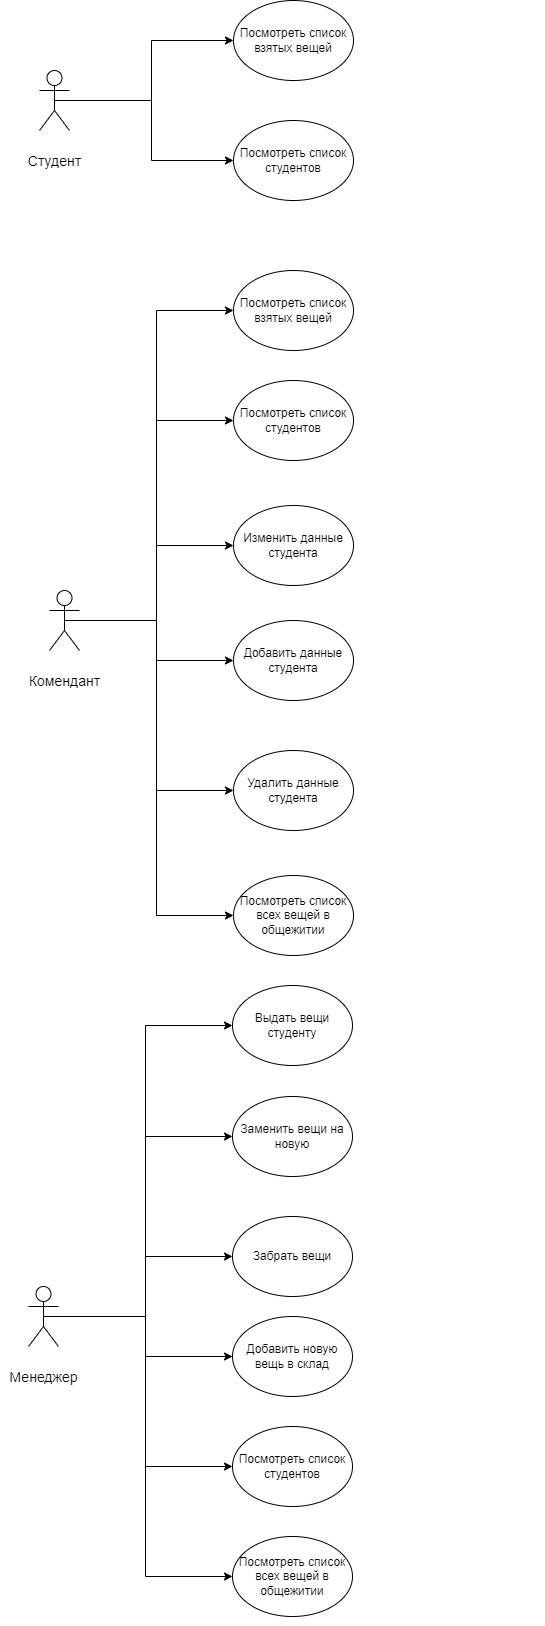

The diagram above was exported from draw.io. Its source (the exported page's mxGraphModel, read from the mxfile embedded in the PNG):
<mxGraphModel dx="1372" dy="804" grid="1" gridSize="10" guides="1" tooltips="1" connect="1" arrows="1" fold="1" page="1" pageScale="1" pageWidth="827" pageHeight="1169" math="0" shadow="0">
  <root>
    <mxCell id="0" />
    <mxCell id="1" parent="0" />
    <mxCell id="-VzDi3AFjBeGze30gAXg-14" style="edgeStyle=orthogonalEdgeStyle;rounded=0;orthogonalLoop=1;jettySize=auto;html=1;exitX=0.5;exitY=0.5;exitDx=0;exitDy=0;exitPerimeter=0;entryX=0;entryY=0.5;entryDx=0;entryDy=0;fontFamily=Helvetica;fontSize=12;fontColor=default;" edge="1" parent="1" source="-VzDi3AFjBeGze30gAXg-3" target="-VzDi3AFjBeGze30gAXg-6">
      <mxGeometry relative="1" as="geometry" />
    </mxCell>
    <mxCell id="-VzDi3AFjBeGze30gAXg-16" style="edgeStyle=orthogonalEdgeStyle;rounded=0;orthogonalLoop=1;jettySize=auto;html=1;exitX=0.5;exitY=0.5;exitDx=0;exitDy=0;exitPerimeter=0;entryX=0;entryY=0.5;entryDx=0;entryDy=0;fontFamily=Helvetica;fontSize=12;fontColor=default;" edge="1" parent="1" source="-VzDi3AFjBeGze30gAXg-3" target="-VzDi3AFjBeGze30gAXg-7">
      <mxGeometry relative="1" as="geometry" />
    </mxCell>
    <mxCell id="-VzDi3AFjBeGze30gAXg-3" value="&lt;p style=&quot;line-height: 200%;&quot;&gt;&lt;font style=&quot;font-size: 14px;&quot;&gt;Студент&lt;/font&gt;&lt;/p&gt;" style="shape=umlActor;verticalLabelPosition=bottom;verticalAlign=top;html=1;outlineConnect=0;strokeColor=default;fontFamily=Helvetica;fontSize=12;fontColor=default;fillColor=default;" vertex="1" parent="1">
      <mxGeometry x="100" y="90" width="30" height="60" as="geometry" />
    </mxCell>
    <mxCell id="-VzDi3AFjBeGze30gAXg-20" style="edgeStyle=orthogonalEdgeStyle;rounded=0;orthogonalLoop=1;jettySize=auto;html=1;exitX=0.5;exitY=0.5;exitDx=0;exitDy=0;exitPerimeter=0;entryX=0;entryY=0.5;entryDx=0;entryDy=0;fontFamily=Helvetica;fontSize=12;fontColor=default;" edge="1" parent="1" source="-VzDi3AFjBeGze30gAXg-4" target="-VzDi3AFjBeGze30gAXg-17">
      <mxGeometry relative="1" as="geometry" />
    </mxCell>
    <mxCell id="-VzDi3AFjBeGze30gAXg-21" style="edgeStyle=orthogonalEdgeStyle;rounded=0;orthogonalLoop=1;jettySize=auto;html=1;exitX=0.5;exitY=0.5;exitDx=0;exitDy=0;exitPerimeter=0;entryX=0;entryY=0.5;entryDx=0;entryDy=0;fontFamily=Helvetica;fontSize=12;fontColor=default;" edge="1" parent="1" source="-VzDi3AFjBeGze30gAXg-4" target="-VzDi3AFjBeGze30gAXg-18">
      <mxGeometry relative="1" as="geometry" />
    </mxCell>
    <mxCell id="-VzDi3AFjBeGze30gAXg-22" style="edgeStyle=orthogonalEdgeStyle;rounded=0;orthogonalLoop=1;jettySize=auto;html=1;exitX=0.5;exitY=0.5;exitDx=0;exitDy=0;exitPerimeter=0;entryX=0;entryY=0.5;entryDx=0;entryDy=0;fontFamily=Helvetica;fontSize=12;fontColor=default;" edge="1" parent="1" source="-VzDi3AFjBeGze30gAXg-4" target="-VzDi3AFjBeGze30gAXg-8">
      <mxGeometry relative="1" as="geometry" />
    </mxCell>
    <mxCell id="-VzDi3AFjBeGze30gAXg-23" style="edgeStyle=orthogonalEdgeStyle;rounded=0;orthogonalLoop=1;jettySize=auto;html=1;exitX=0.5;exitY=0.5;exitDx=0;exitDy=0;exitPerimeter=0;entryX=0;entryY=0.5;entryDx=0;entryDy=0;fontFamily=Helvetica;fontSize=12;fontColor=default;" edge="1" parent="1" source="-VzDi3AFjBeGze30gAXg-4" target="-VzDi3AFjBeGze30gAXg-9">
      <mxGeometry relative="1" as="geometry" />
    </mxCell>
    <mxCell id="-VzDi3AFjBeGze30gAXg-24" style="edgeStyle=orthogonalEdgeStyle;rounded=0;orthogonalLoop=1;jettySize=auto;html=1;exitX=0.5;exitY=0.5;exitDx=0;exitDy=0;exitPerimeter=0;entryX=0;entryY=0.5;entryDx=0;entryDy=0;fontFamily=Helvetica;fontSize=12;fontColor=default;" edge="1" parent="1" source="-VzDi3AFjBeGze30gAXg-4" target="-VzDi3AFjBeGze30gAXg-10">
      <mxGeometry relative="1" as="geometry" />
    </mxCell>
    <mxCell id="-VzDi3AFjBeGze30gAXg-25" style="edgeStyle=orthogonalEdgeStyle;rounded=0;orthogonalLoop=1;jettySize=auto;html=1;exitX=0.5;exitY=0.5;exitDx=0;exitDy=0;exitPerimeter=0;entryX=0;entryY=0.5;entryDx=0;entryDy=0;fontFamily=Helvetica;fontSize=12;fontColor=default;" edge="1" parent="1" source="-VzDi3AFjBeGze30gAXg-4" target="-VzDi3AFjBeGze30gAXg-19">
      <mxGeometry relative="1" as="geometry" />
    </mxCell>
    <mxCell id="-VzDi3AFjBeGze30gAXg-4" value="&lt;p style=&quot;line-height: 200%;&quot;&gt;&lt;font style=&quot;font-size: 14px;&quot;&gt;Комендант&lt;/font&gt;&lt;/p&gt;" style="shape=umlActor;verticalLabelPosition=bottom;verticalAlign=top;html=1;outlineConnect=0;strokeColor=default;fontFamily=Helvetica;fontSize=12;fontColor=default;fillColor=default;" vertex="1" parent="1">
      <mxGeometry x="110" y="610" width="30" height="60" as="geometry" />
    </mxCell>
    <mxCell id="-VzDi3AFjBeGze30gAXg-29" style="edgeStyle=orthogonalEdgeStyle;rounded=0;orthogonalLoop=1;jettySize=auto;html=1;exitX=0.5;exitY=0.5;exitDx=0;exitDy=0;exitPerimeter=0;entryX=0;entryY=0.5;entryDx=0;entryDy=0;fontFamily=Helvetica;fontSize=12;fontColor=default;" edge="1" parent="1" source="-VzDi3AFjBeGze30gAXg-5" target="-VzDi3AFjBeGze30gAXg-11">
      <mxGeometry relative="1" as="geometry" />
    </mxCell>
    <mxCell id="-VzDi3AFjBeGze30gAXg-30" style="edgeStyle=orthogonalEdgeStyle;rounded=0;orthogonalLoop=1;jettySize=auto;html=1;exitX=0.5;exitY=0.5;exitDx=0;exitDy=0;exitPerimeter=0;entryX=0;entryY=0.5;entryDx=0;entryDy=0;fontFamily=Helvetica;fontSize=12;fontColor=default;" edge="1" parent="1" source="-VzDi3AFjBeGze30gAXg-5" target="-VzDi3AFjBeGze30gAXg-12">
      <mxGeometry relative="1" as="geometry" />
    </mxCell>
    <mxCell id="-VzDi3AFjBeGze30gAXg-31" style="edgeStyle=orthogonalEdgeStyle;rounded=0;orthogonalLoop=1;jettySize=auto;html=1;exitX=0.5;exitY=0.5;exitDx=0;exitDy=0;exitPerimeter=0;entryX=0;entryY=0.5;entryDx=0;entryDy=0;fontFamily=Helvetica;fontSize=12;fontColor=default;" edge="1" parent="1" source="-VzDi3AFjBeGze30gAXg-5" target="-VzDi3AFjBeGze30gAXg-13">
      <mxGeometry relative="1" as="geometry" />
    </mxCell>
    <mxCell id="-VzDi3AFjBeGze30gAXg-32" style="edgeStyle=orthogonalEdgeStyle;rounded=0;orthogonalLoop=1;jettySize=auto;html=1;exitX=0.5;exitY=0.5;exitDx=0;exitDy=0;exitPerimeter=0;entryX=0;entryY=0.5;entryDx=0;entryDy=0;fontFamily=Helvetica;fontSize=12;fontColor=default;" edge="1" parent="1" source="-VzDi3AFjBeGze30gAXg-5" target="-VzDi3AFjBeGze30gAXg-26">
      <mxGeometry relative="1" as="geometry" />
    </mxCell>
    <mxCell id="-VzDi3AFjBeGze30gAXg-33" style="edgeStyle=orthogonalEdgeStyle;rounded=0;orthogonalLoop=1;jettySize=auto;html=1;exitX=0.5;exitY=0.5;exitDx=0;exitDy=0;exitPerimeter=0;entryX=0;entryY=0.5;entryDx=0;entryDy=0;fontFamily=Helvetica;fontSize=12;fontColor=default;" edge="1" parent="1" source="-VzDi3AFjBeGze30gAXg-5" target="-VzDi3AFjBeGze30gAXg-27">
      <mxGeometry relative="1" as="geometry" />
    </mxCell>
    <mxCell id="-VzDi3AFjBeGze30gAXg-34" style="edgeStyle=orthogonalEdgeStyle;rounded=0;orthogonalLoop=1;jettySize=auto;html=1;exitX=0.5;exitY=0.5;exitDx=0;exitDy=0;exitPerimeter=0;entryX=0;entryY=0.5;entryDx=0;entryDy=0;fontFamily=Helvetica;fontSize=12;fontColor=default;" edge="1" parent="1" source="-VzDi3AFjBeGze30gAXg-5" target="-VzDi3AFjBeGze30gAXg-28">
      <mxGeometry relative="1" as="geometry" />
    </mxCell>
    <mxCell id="-VzDi3AFjBeGze30gAXg-5" value="&lt;p style=&quot;line-height: 200%;&quot;&gt;&lt;font style=&quot;font-size: 14px;&quot;&gt;Менеджер&lt;/font&gt;&lt;/p&gt;" style="shape=umlActor;verticalLabelPosition=bottom;verticalAlign=top;html=1;outlineConnect=0;strokeColor=default;fontFamily=Helvetica;fontSize=12;fontColor=default;fillColor=default;" vertex="1" parent="1">
      <mxGeometry x="80" y="1491" width="30" height="60" as="geometry" />
    </mxCell>
    <mxCell id="-VzDi3AFjBeGze30gAXg-6" value="Посмотреть список взятых вещей" style="ellipse;whiteSpace=wrap;html=1;strokeColor=default;fontFamily=Helvetica;fontSize=12;fontColor=default;fillColor=default;" vertex="1" parent="1">
      <mxGeometry x="294" y="20" width="120" height="80" as="geometry" />
    </mxCell>
    <mxCell id="-VzDi3AFjBeGze30gAXg-7" value="Посмотреть список студентов" style="ellipse;whiteSpace=wrap;html=1;strokeColor=default;fontFamily=Helvetica;fontSize=12;fontColor=default;fillColor=default;" vertex="1" parent="1">
      <mxGeometry x="294" y="140" width="120" height="80" as="geometry" />
    </mxCell>
    <mxCell id="-VzDi3AFjBeGze30gAXg-8" value="Изменить данные студента" style="ellipse;whiteSpace=wrap;html=1;strokeColor=default;fontFamily=Helvetica;fontSize=12;fontColor=default;fillColor=default;" vertex="1" parent="1">
      <mxGeometry x="294" y="525" width="120" height="80" as="geometry" />
    </mxCell>
    <mxCell id="-VzDi3AFjBeGze30gAXg-9" value="Добавить данные студента" style="ellipse;whiteSpace=wrap;html=1;strokeColor=default;fontFamily=Helvetica;fontSize=12;fontColor=default;fillColor=default;" vertex="1" parent="1">
      <mxGeometry x="294" y="640" width="120" height="80" as="geometry" />
    </mxCell>
    <mxCell id="-VzDi3AFjBeGze30gAXg-10" value="Удалить данные студента" style="ellipse;whiteSpace=wrap;html=1;strokeColor=default;fontFamily=Helvetica;fontSize=12;fontColor=default;fillColor=default;" vertex="1" parent="1">
      <mxGeometry x="294" y="770" width="120" height="80" as="geometry" />
    </mxCell>
    <mxCell id="-VzDi3AFjBeGze30gAXg-11" value="Выдать вещи студенту" style="ellipse;whiteSpace=wrap;html=1;strokeColor=default;fontFamily=Helvetica;fontSize=12;fontColor=default;fillColor=default;" vertex="1" parent="1">
      <mxGeometry x="284" y="1190" width="120" height="80" as="geometry" />
    </mxCell>
    <mxCell id="-VzDi3AFjBeGze30gAXg-12" value="Заменить вещи на новую" style="ellipse;whiteSpace=wrap;html=1;strokeColor=default;fontFamily=Helvetica;fontSize=12;fontColor=default;fillColor=default;" vertex="1" parent="1">
      <mxGeometry x="284" y="1301" width="120" height="80" as="geometry" />
    </mxCell>
    <mxCell id="-VzDi3AFjBeGze30gAXg-13" value="Забрать вещи" style="ellipse;whiteSpace=wrap;html=1;strokeColor=default;fontFamily=Helvetica;fontSize=12;fontColor=default;fillColor=default;" vertex="1" parent="1">
      <mxGeometry x="284" y="1421" width="120" height="80" as="geometry" />
    </mxCell>
    <mxCell id="-VzDi3AFjBeGze30gAXg-17" value="Посмотреть список взятых вещей" style="ellipse;whiteSpace=wrap;html=1;strokeColor=default;fontFamily=Helvetica;fontSize=12;fontColor=default;fillColor=default;" vertex="1" parent="1">
      <mxGeometry x="294" y="290" width="120" height="80" as="geometry" />
    </mxCell>
    <mxCell id="-VzDi3AFjBeGze30gAXg-18" value="Посмотреть список студентов" style="ellipse;whiteSpace=wrap;html=1;strokeColor=default;fontFamily=Helvetica;fontSize=12;fontColor=default;fillColor=default;" vertex="1" parent="1">
      <mxGeometry x="294" y="400" width="120" height="80" as="geometry" />
    </mxCell>
    <mxCell id="-VzDi3AFjBeGze30gAXg-19" value="Посмотреть список всех вещей в общежитии" style="ellipse;whiteSpace=wrap;html=1;strokeColor=default;fontFamily=Helvetica;fontSize=12;fontColor=default;fillColor=default;" vertex="1" parent="1">
      <mxGeometry x="294" y="895" width="120" height="80" as="geometry" />
    </mxCell>
    <mxCell id="-VzDi3AFjBeGze30gAXg-26" value="Добавить новую вещь в склад" style="ellipse;whiteSpace=wrap;html=1;strokeColor=default;fontFamily=Helvetica;fontSize=12;fontColor=default;fillColor=default;" vertex="1" parent="1">
      <mxGeometry x="284" y="1521" width="120" height="80" as="geometry" />
    </mxCell>
    <mxCell id="-VzDi3AFjBeGze30gAXg-27" value="Посмотреть список студентов" style="ellipse;whiteSpace=wrap;html=1;strokeColor=default;fontFamily=Helvetica;fontSize=12;fontColor=default;fillColor=default;" vertex="1" parent="1">
      <mxGeometry x="284" y="1631" width="120" height="80" as="geometry" />
    </mxCell>
    <mxCell id="-VzDi3AFjBeGze30gAXg-28" value="Посмотреть список всех вещей в общежитии" style="ellipse;whiteSpace=wrap;html=1;strokeColor=default;fontFamily=Helvetica;fontSize=12;fontColor=default;fillColor=default;" vertex="1" parent="1">
      <mxGeometry x="284" y="1741" width="120" height="80" as="geometry" />
    </mxCell>
  </root>
</mxGraphModel>